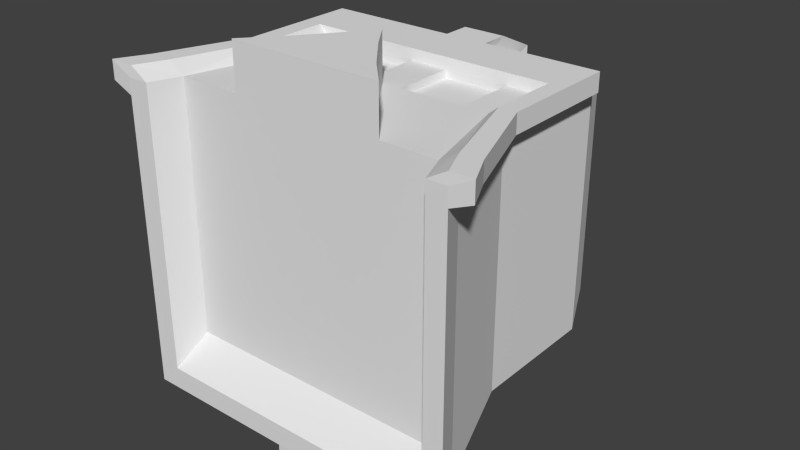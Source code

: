 # Source: DarkHelmet_edit.blend  (saved by Blender 2.72.0; exported with 4.5.12 LTS)
import bpy
from mathutils import Matrix  # noqa: F401  (used for matrix-valued properties, if any)

bpy.ops.wm.read_factory_settings(use_empty=True)
scene = bpy.context.scene
scene.name = 'Scene'

# ---- collections
col_collection_1 = bpy.data.collections.new('Collection 1'); scene.collection.children.link(col_collection_1)

# ---- materials (node trees are filled in below, after node groups)
mat_material_003 = bpy.data.materials.new('Material.003')
mat_material_003.alpha_threshold = 0.0
mat_material_003.use_transparent_shadow = False
mat_material_003.roughness = 0.5
mat_headsg = bpy.data.materials.new('HeadSG')
mat_headsg.alpha_threshold = 0.0
mat_headsg.use_transparent_shadow = False
mat_headsg.diffuse_color = (0.0, 0.0, 0.0, 1.0)
mat_headsg.roughness = 0.5

# ---- material node trees

# ---- world
world_world = bpy.data.worlds.new('World'); scene.world = world_world
world_world.color = (0.05088, 0.05088, 0.05088)
world_world.use_sun_shadow = False
world_world.sun_shadow_jitter_overblur = 0.0
world_world.cycles.sampling_method = 'MANUAL'
world_world.cycles.sample_map_resolution = 256

# ---- meshes
me_cube_002 = bpy.data.meshes.new('Cube.002')
me_cube_002.from_pydata([(-55.34, -38.78, -56.27), (55.57, -38.78, -56.27), (-45.27, 41.48, 42.11), (-45.27, 41.48, -48.43), (45.27, 41.48, -48.43), (45.27, 41.48, 42.11), (60.3, -49.45, -67.29), (-45.27, -5.026, -48.43), (45.27, -5.026, -48.43), (-60.22, -49.45, -67.29), (-45.27, 32.76, 42.11), (-45.27, 32.76, -48.43), (45.27, 32.76, -48.43), (45.27, 32.76, 42.11), (39.95, 41.48, -48.43), (49.06, -38.78, -56.27), (39.95, 41.48, 42.11), (49.06, -38.78, 42.11), (39.95, -5.026, -48.43), (39.95, -5.026, 42.11), (39.95, 32.76, -48.43), (39.95, 32.76, 42.11), (-47.99, -38.78, -56.27), (-39.27, 41.48, 42.11), (-39.27, -5.026, -48.43), (-39.27, 32.76, -48.43), (-39.27, 41.48, -48.43), (-47.99, -38.78, 42.11), (-39.27, -5.026, 42.11), (-39.27, 32.76, 42.11), (-45.27, 41.48, 36.22), (-55.34, -38.78, 36.22), (45.27, 41.48, 36.22), (55.57, -38.78, 36.22), (-45.27, -5.026, 36.22), (45.27, -5.026, 36.22), (-45.27, 32.76, 36.22), (45.27, 32.76, 36.22), (49.06, -38.78, 36.22), (39.95, 54.27, 36.22), (-39.27, 54.27, 36.22), (-47.99, -38.78, 36.22), (-45.27, 41.48, -40.53), (55.57, -38.78, -48.37), (45.27, -5.026, -40.53), (45.27, 32.76, -40.53), (-55.34, -38.78, -48.37), (45.27, 41.48, -40.53), (-45.27, -5.026, -40.53), (-45.27, 32.76, -40.53), (49.06, -38.78, -48.37), (39.95, 54.27, -40.53), (-39.27, 54.27, -40.53), (-47.99, -38.78, -48.37), (31.07, 41.48, -48.43), (29.4, -38.78, 42.11), (31.07, -5.026, 42.11), (31.07, 32.76, 42.11), (29.4, -38.78, -56.27), (31.07, 41.48, 42.11), (31.07, -5.026, -48.43), (31.07, 32.76, -48.43), (29.4, -38.78, 36.22), (31.07, 54.27, 36.22), (29.4, -38.78, -48.37), (31.07, 54.27, -40.53), (-25.19, -38.78, -56.27), (-27.81, 41.48, 42.11), (-27.81, -5.026, -48.43), (-27.81, 32.76, -48.43), (-27.81, 54.27, 36.22), (-27.81, 54.27, -40.53), (-27.81, 41.48, -48.43), (-25.19, -38.78, 42.11), (-27.81, -5.026, 42.11), (-27.81, 32.76, 42.11), (-25.19, -38.78, 36.22), (-25.19, -38.78, -48.37), (-45.27, 16.44, -48.43), (45.27, 16.44, -48.43), (-60.22, -49.45, 42.06), (-4.868, 16.44, 39.39), (39.95, 16.44, -48.43), (39.95, 16.44, 42.11), (-39.27, 16.44, 42.11), (-39.27, 16.44, -48.43), (-45.27, 16.44, 36.22), (45.27, 16.44, 36.22), (-45.27, 16.44, -40.53), (45.27, 16.44, -40.53), (31.07, 16.44, -48.43), (31.07, 16.44, 42.11), (-27.81, 16.44, 42.11), (-27.81, 16.44, -48.43), (-4.868, -5.026, 39.39), (2.108, -38.78, 42.11), (1.626, -5.026, 42.11), (8.568, 16.44, 39.39), (2.108, -38.78, 36.22), (2.108, -38.78, -48.37), (8.568, -5.026, 39.39), (-27.81, 16.44, 39.39), (31.07, 16.44, 39.39), (-27.81, -5.026, 39.39), (31.07, -5.026, 39.39), (1.751, -15.17, 58.5), (1.626, 16.44, 42.11), (8.568, 41.48, -48.43), (8.544, -38.78, 42.11), (8.568, -5.026, 42.11), (8.568, 32.76, 42.11), (8.544, -38.78, 36.22), (8.544, -38.78, -48.37), (8.568, 16.44, 42.11), (8.544, -38.78, -56.27), (8.568, 41.48, 42.11), (8.568, -5.026, -48.43), (8.568, 32.76, -48.43), (8.568, 54.27, 36.22), (8.568, 54.27, -40.53), (8.568, 16.44, -48.43), (-3.913, -38.78, -56.27), (-4.868, 41.48, 42.11), (-4.868, -5.026, -48.43), (-4.868, 32.76, -48.43), (-4.868, 54.27, 36.22), (-4.868, 54.27, -40.53), (-4.868, 16.44, -48.43), (-4.868, 41.48, -48.43), (-3.913, -38.78, 42.11), (-4.868, -5.026, 42.11), (-4.868, 32.76, 42.11), (-3.913, -38.78, 36.22), (-3.913, -38.78, -48.37), (-4.868, 16.44, 42.11), (-4.821, -14.35, 42.11), (8.782, -15.0, 42.11), (29.4, -38.78, 58.5), (-25.19, -38.78, 58.5), (2.108, -38.78, 58.5), (1.626, -5.026, 58.5), (8.544, -38.78, 58.5), (-3.913, -38.78, 58.5), (-5.582, -15.12, 58.5), (8.782, -15.0, 58.5), (-62.61, -38.4, 45.94), (62.58, -38.4, 45.94), (-51.24, -7.396, 45.94), (50.95, -7.396, 45.94), (-51.24, 35.26, 45.94), (50.95, 35.26, 45.94), (55.23, -38.4, 45.94), (44.95, -7.396, 45.94), (44.95, 35.26, 45.94), (-54.32, -38.4, 45.94), (-44.47, -7.396, 45.94), (-44.47, 35.26, 45.94), (-62.61, -38.4, 39.29), (62.58, -38.4, 39.29), (-51.24, -7.396, 39.29), (50.95, -7.396, 39.29), (-51.24, 35.26, 39.29), (50.95, 35.26, 39.29), (34.92, 35.26, 45.94), (-31.54, 35.26, 45.94), (50.95, 16.84, 45.94), (-51.24, 16.84, 45.94), (44.95, 16.84, 45.94), (-44.47, 16.84, 45.94), (-51.24, 16.84, 39.29), (50.95, 16.84, 39.29), (34.92, 16.84, 45.94), (-31.54, 16.84, 45.94), (1.693, 45.1, -56.25), (1.693, 35.26, 45.94), (2.232, -38.4, -66.48), (1.693, 45.1, 45.94), (1.693, -7.396, -56.25), (1.693, 35.26, -56.25), (1.693, 59.53, 39.29), (1.693, 59.53, -47.33), (1.693, 16.84, -56.25), (1.693, 16.84, 45.94), (9.528, 45.1, -56.25), (9.528, 35.26, 45.94), (9.528, 16.84, 45.94), (9.496, -38.4, -66.48), (9.528, 45.1, 45.94), (9.528, -7.396, -56.25), (9.528, 35.26, -56.25), (9.528, 59.53, 39.29), (9.528, 59.53, -47.33), (9.528, 16.84, -56.25), (-4.564, -38.4, -66.48), (-5.636, 45.1, 45.94), (-5.636, -7.396, -56.25), (-5.636, 35.26, -56.25), (-5.636, 59.53, 39.29), (-5.636, 59.53, -47.33), (-5.636, 16.84, -56.25), (-5.636, 45.1, -56.25), (-5.636, 35.26, 45.94), (-5.636, 16.84, 45.94), (60.3, -49.45, 42.06), (53.23, -49.45, -67.29), (53.23, -49.45, 42.06), (-52.24, -49.45, -67.29), (-52.24, -49.45, 42.06), (-60.22, -49.45, 36.14), (60.3, -49.45, 36.14), (53.23, -49.45, 36.14), (-52.24, -49.45, 36.14), (60.3, -49.45, -59.36), (-60.22, -49.45, -59.36), (53.23, -49.45, -59.36), (-52.24, -49.45, -59.36), (31.87, -49.45, -67.29), (31.87, -49.45, -59.36), (-27.46, -49.45, -67.29), (-27.46, -49.45, -59.36), (2.205, -49.45, -59.36), (2.205, -49.45, -67.29), (9.199, -49.45, -59.36), (9.199, -49.45, -67.29), (-4.338, -49.45, -67.29), (-4.338, -49.45, -59.36), (-68.12, -49.08, 45.9), (67.91, -49.08, 45.9), (59.93, -49.08, 45.9), (-59.11, -49.08, 45.9), (-68.12, -49.08, 39.23), (67.91, -49.08, 39.23), (2.339, -49.08, -77.54), (10.23, -49.08, -77.54), (-5.045, -49.08, -77.54), (-18.16, -38.78, -56.27), (-20.23, 41.48, 42.11), (-20.23, -5.026, -48.43), (-20.23, 32.76, -48.43), (-20.23, 54.27, 36.22), (-20.23, 54.27, -40.53), (-20.23, 16.44, -48.43), (-20.23, 41.48, -48.43), (-18.16, -38.78, 42.11), (-20.23, -5.026, 42.11), (-20.23, 32.76, 42.11), (-18.16, -38.78, 36.22), (-18.16, -38.78, -48.37), (-20.23, 16.44, 42.11), (-15.07, -27.31, 42.11), (-18.16, -38.78, 58.5), (-15.26, -27.56, 58.5), (-22.98, 35.26, 45.94), (-22.98, 16.84, 45.94), (-20.23, -5.026, 39.39), (-20.23, 16.44, 39.39), (-19.82, -49.45, -67.29), (-19.82, -49.45, -59.36), (24.35, 41.48, -48.43), (23.17, -38.78, 42.11), (24.35, -5.026, 42.11), (24.35, 32.76, 42.11), (23.17, -38.78, 36.22), (23.17, -38.78, -48.37), (24.35, 16.44, 42.11), (23.17, -38.78, -56.27), (24.35, 41.48, 42.11), (24.35, -5.026, -48.43), (24.35, 32.76, -48.43), (24.35, 54.27, 36.22), (24.35, 54.27, -40.53), (24.35, 16.44, -48.43), (19.83, -28.61, 42.11), (23.17, -38.78, 58.5), (19.83, -28.61, 58.5), (27.34, 35.26, 45.94), (27.34, 16.84, 45.94), (24.35, -5.026, 39.39), (24.35, 16.44, 39.39), (25.1, -49.45, -59.36), (25.1, -49.45, -67.29)], [], [(48, 7, 0, 46), (18, 8, 1, 15), (86, 34, 159, 169), (126, 125, 197, 198), (265, 58, 216, 280), (42, 52, 3), (88, 78, 7, 48), (82, 79, 8, 18), (106, 113, 185, 182), (21, 57, 163, 153), (42, 3, 11, 49), (14, 4, 12, 20), (32, 5, 13, 37), (23, 2, 10, 29), (60, 18, 15, 58), (27, 28, 155, 154), (247, 77, 219, 257), (4, 14, 51), (90, 82, 18, 60), (146, 151, 228, 227), (54, 14, 20, 61), (5, 16, 21, 13), (74, 28, 27, 73), (71, 72, 26, 52), (92, 84, 28, 74), (67, 23, 29, 75), (7, 24, 22, 0), (154, 145, 226, 229), (78, 85, 24, 7), (3, 26, 25, 11), (120, 116, 188, 192), (44, 35, 33, 43), (53, 41, 211, 215), (23, 40, 2), (36, 86, 169, 161), (89, 87, 35, 44), (2, 30, 36, 10), (47, 32, 37, 45), (55, 62, 38, 17), (5, 32, 39), (67, 70, 40, 23), (17, 38, 210, 205), (34, 48, 46, 31), (15, 1, 6, 204), (40, 52, 42, 30), (86, 88, 48, 34), (30, 42, 49, 36), (62, 64, 50, 38), (32, 47, 51, 39), (70, 71, 52, 40), (121, 193, 234, 224), (8, 44, 43, 1), (79, 89, 44, 8), (4, 47, 45, 12), (267, 60, 58, 265), (1, 43, 212, 6), (271, 90, 60, 267), (258, 54, 61, 268), (19, 56, 55, 17), (51, 14, 54, 65), (83, 91, 56, 19), (16, 59, 57, 21), (259, 262, 62, 55), (16, 39, 63, 59), (262, 263, 64, 62), (39, 51, 65, 63), (244, 74, 73, 249), (240, 242, 72, 71), (248, 92, 101, 255), (236, 67, 75, 245), (236, 239, 70, 67), (239, 240, 71, 70), (24, 68, 66, 22), (235, 121, 224, 256), (85, 93, 68, 24), (26, 72, 69, 25), (27, 41, 76, 73), (41, 53, 77, 76), (49, 11, 78, 88), (20, 12, 79, 82), (34, 31, 157, 159), (118, 119, 191, 190), (61, 20, 82, 90), (128, 126, 198, 200), (134, 106, 182, 202), (11, 25, 85, 78), (10, 36, 161, 149), (45, 37, 87, 89), (36, 49, 88, 86), (12, 45, 89, 79), (268, 61, 90, 271), (46, 0, 9, 213), (83, 19, 152, 167), (25, 69, 93, 85), (125, 122, 194, 197), (22, 66, 218, 206), (119, 107, 183, 191), (29, 10, 149, 156), (129, 132, 98, 95), (132, 133, 99, 98), (109, 96, 136), (13, 21, 153, 150), (113, 106, 96, 109), (121, 123, 195, 193), (77, 53, 215, 219), (115, 118, 190, 187), (28, 84, 168, 155), (19, 17, 151, 152), (124, 128, 200, 196), (58, 15, 204, 216), (50, 64, 217, 214), (122, 131, 201, 194), (95, 98, 111, 108), (98, 99, 112, 111), (37, 13, 150, 162), (260, 109, 136, 272), (270, 258, 107, 119), (130, 134, 81, 94), (266, 115, 110, 261), (266, 269, 118, 115), (269, 270, 119, 118), (264, 91, 171, 276), (96, 130, 135), (245, 75, 164, 252), (106, 134, 130, 96), (127, 124, 196, 199), (35, 87, 170, 160), (261, 110, 184, 275), (116, 114, 186, 188), (237, 123, 121, 235), (38, 50, 214, 210), (241, 127, 123, 237), (242, 128, 124, 238), (243, 246, 132, 129), (246, 247, 133, 132), (238, 124, 127, 241), (16, 5, 39), (40, 30, 2), (52, 26, 3), (47, 4, 51), (136, 96, 140, 144), (249, 73, 138, 251), (272, 136, 144, 274), (96, 135, 143, 140), (105, 139, 141, 144), (251, 138, 250), (274, 144, 141, 273), (139, 105, 143, 142), (243, 129, 142, 250), (95, 108, 141, 139), (129, 95, 139, 142), (259, 55, 137, 273), (160, 148, 146, 158), (155, 147, 145, 154), (170, 165, 148, 160), (168, 166, 147, 155), (148, 152, 151, 146), (165, 167, 152, 148), (147, 159, 157, 145), (166, 169, 159, 147), (162, 150, 165, 170), (156, 149, 166, 168), (150, 153, 167, 165), (164, 156, 168, 172), (149, 161, 169, 166), (153, 163, 171, 167), (252, 164, 172, 253), (195, 177, 175, 193), (199, 181, 177, 195), (200, 173, 178, 196), (191, 183, 173, 180), (187, 176, 174, 184), (187, 190, 179, 176), (190, 191, 180, 179), (196, 178, 181, 199), (184, 174, 182, 185), (177, 188, 186, 175), (181, 192, 188, 177), (173, 183, 189, 178), (178, 189, 192, 181), (275, 184, 185, 276), (180, 173, 200, 198), (176, 194, 201, 174), (176, 179, 197, 194), (179, 180, 198, 197), (174, 201, 202, 182), (84, 92, 172, 168), (41, 27, 207, 211), (117, 120, 192, 189), (91, 83, 167, 171), (33, 35, 160, 158), (75, 29, 156, 164), (123, 127, 199, 195), (151, 17, 205, 228), (87, 37, 162, 170), (107, 117, 189, 183), (248, 134, 202, 253), (110, 115, 187, 184), (140, 105, 144), (105, 140, 143), (255, 101, 103, 254), (278, 97, 100, 277), (244, 130, 94, 254), (113, 109, 100, 97), (264, 113, 97, 278), (92, 74, 103, 101), (56, 91, 102, 104), (260, 56, 104, 277), (214, 204, 6, 212), (217, 216, 204, 214), (205, 203, 227, 228), (213, 9, 206, 215), (205, 210, 209, 203), (80, 208, 211, 207), (210, 214, 212, 209), (208, 213, 215, 211), (279, 280, 216, 217), (215, 206, 218, 219), (223, 221, 232, 233), (225, 224, 221, 220), (208, 80, 226, 230), (220, 221, 223, 222), (221, 224, 234, 232), (257, 256, 224, 225), (80, 207, 229, 226), (203, 209, 231, 227), (175, 186, 233, 232), (145, 157, 230, 226), (112, 99, 220, 222), (193, 175, 232, 234), (158, 146, 227, 231), (186, 114, 223, 233), (157, 31, 208, 230), (43, 33, 209, 212), (263, 112, 222, 279), (99, 133, 225, 220), (0, 22, 206, 9), (31, 46, 213, 208), (33, 158, 231, 209), (27, 154, 229, 207), (133, 247, 257, 225), (130, 244, 249, 135), (126, 128, 242, 240), (134, 248, 255, 81), (122, 236, 245, 131), (122, 125, 239, 236), (125, 126, 240, 239), (66, 235, 256, 218), (131, 245, 252, 201), (68, 237, 235, 66), (93, 241, 237, 68), (72, 242, 238, 69), (73, 76, 246, 243), (76, 77, 247, 246), (69, 238, 241, 93), (135, 249, 251, 143), (143, 251, 250, 142), (73, 243, 250, 138), (201, 252, 253, 202), (92, 248, 253, 172), (81, 255, 254, 94), (74, 244, 254, 103), (219, 218, 256, 257), (114, 265, 280, 223), (116, 267, 265, 114), (120, 271, 267, 116), (107, 258, 268, 117), (108, 111, 262, 259), (111, 112, 263, 262), (117, 268, 271, 120), (56, 260, 272, 55), (65, 54, 258, 270), (59, 266, 261, 57), (59, 63, 269, 266), (63, 65, 270, 269), (113, 264, 276, 185), (57, 261, 275, 163), (55, 272, 274, 137), (137, 274, 273), (108, 259, 273, 141), (163, 275, 276, 171), (102, 278, 277, 104), (91, 264, 278, 102), (109, 260, 277, 100), (222, 223, 280, 279), (64, 263, 279, 217)])
_uv = me_cube_002.uv_layers.new(name='UVMap')
_uv.uv.foreach_set('vector', [0.7409, 0.1929, 0.7706, 0.1929, 0.7706, 0.2226, 0.7409, 0.2226, 0.7409, 0.1929, 0.7706, 0.1929, 0.7706, 0.2226, 0.7409, 0.2226, 0.7409, 0.1929, 0.7706, 0.1929, 0.7706, 0.2226, 0.7409, 0.2226, 0.7409, 0.1929, 0.7706, 0.1929, 0.7706, 0.2226, 0.7409, 0.2226, 0.7557, 0.1929, 0.7706, 0.1929, 0.7706, 0.2226, 0.7557, 0.2226, 0.7409, 0.1929, 0.7706, 0.1929, 0.7706, 0.2226, 0.7409, 0.1929, 0.7706, 0.1929, 0.7706, 0.2226, 0.7409, 0.2226, 0.7409, 0.1929, 0.7706, 0.1929, 0.7706, 0.2226, 0.7409, 0.2226, 0.7409, 0.1929, 0.7706, 0.1929, 0.7706, 0.2226, 0.7409, 0.2226, 0.7409, 0.1929, 0.7706, 0.1929, 0.7706, 0.2226, 0.7409, 0.2226, 0.7409, 0.1929, 0.7706, 0.1929, 0.7706, 0.2226, 0.7409, 0.2226, 0.7409, 0.1929, 0.7706, 0.1929, 0.7706, 0.2226, 0.7409, 0.2226, 0.7409, 0.1929, 0.7706, 0.1929, 0.7706, 0.2226, 0.7409, 0.2226, 0.7409, 0.1929, 0.7706, 0.1929, 0.7706, 0.2226, 0.7409, 0.2226, 0.7409, 0.1929, 0.7706, 0.1929, 0.7706, 0.2226, 0.7409, 0.2226, 0.7409, 0.1929, 0.7706, 0.1929, 0.7706, 0.2226, 0.7409, 0.2226, 0.7557, 0.1929, 0.7706, 0.1929, 0.7706, 0.2226, 0.7557, 0.2226, 0.7409, 0.1929, 0.7706, 0.1929, 0.7706, 0.2226, 0.7409, 0.1929, 0.7706, 0.1929, 0.7706, 0.2226, 0.7409, 0.2226, 0.7409, 0.1929, 0.7706, 0.1929, 0.7706, 0.2226, 0.7409, 0.2226, 0.7409, 0.1929, 0.7706, 0.1929, 0.7706, 0.2226, 0.7409, 0.2226, 0.7409, 0.1929, 0.7706, 0.1929, 0.7706, 0.2226, 0.7409, 0.2226, 0.05275, 0.03364, 0.08243, 0.03364, 0.08243, 0.06332, 0.05275, 0.06332, 0.7409, 0.1929, 0.7706, 0.1929, 0.7706, 0.2226, 0.7409, 0.2226, 0.05275, 0.03364, 0.08243, 0.03364, 0.08243, 0.06332, 0.05275, 0.06332, 0.7409, 0.1929, 0.7706, 0.1929, 0.7706, 0.2226, 0.7409, 0.2226, 0.7409, 0.1929, 0.7706, 0.1929, 0.7706, 0.2226, 0.7409, 0.2226, 0.7409, 0.1929, 0.7706, 0.1929, 0.7706, 0.2226, 0.7409, 0.2226, 0.7409, 0.1929, 0.7706, 0.1929, 0.7706, 0.2226, 0.7409, 0.2226, 0.7409, 0.1929, 0.7706, 0.1929, 0.7706, 0.2226, 0.7409, 0.2226, 0.7409, 0.1929, 0.7706, 0.1929, 0.7706, 0.2226, 0.7409, 0.2226, 0.7409, 0.1929, 0.7706, 0.1929, 0.7706, 0.2226, 0.7409, 0.2226, 0.7409, 0.1929, 0.7706, 0.1929, 0.7706, 0.2226, 0.7409, 0.2226, 0.7409, 0.1929, 0.7706, 0.1929, 0.7706, 0.2226, 0.7409, 0.1929, 0.7706, 0.1929, 0.7706, 0.2226, 0.7409, 0.2226, 0.7409, 0.1929, 0.7706, 0.1929, 0.7706, 0.2226, 0.7409, 0.2226, 0.7409, 0.1929, 0.7706, 0.1929, 0.7706, 0.2226, 0.7409, 0.2226, 0.7409, 0.1929, 0.7706, 0.1929, 0.7706, 0.2226, 0.7409, 0.2226, 0.7409, 0.1929, 0.7706, 0.1929, 0.7706, 0.2226, 0.7409, 0.2226, 0.7409, 0.1929, 0.7706, 0.1929, 0.7706, 0.2226, 0.7409, 0.1929, 0.7706, 0.1929, 0.7706, 0.2226, 0.7409, 0.2226, 0.7409, 0.1929, 0.7706, 0.1929, 0.7706, 0.2226, 0.7409, 0.2226, 0.7409, 0.1929, 0.7706, 0.1929, 0.7706, 0.2226, 0.7409, 0.2226, 0.7409, 0.1929, 0.7706, 0.1929, 0.7706, 0.2226, 0.7409, 0.2226, 0.7409, 0.1929, 0.7706, 0.1929, 0.7706, 0.2226, 0.7409, 0.2226, 0.7409, 0.1929, 0.7706, 0.1929, 0.7706, 0.2226, 0.7409, 0.2226, 0.7409, 0.1929, 0.7706, 0.1929, 0.7706, 0.2226, 0.7409, 0.2226, 0.7409, 0.1929, 0.7706, 0.1929, 0.7706, 0.2226, 0.7409, 0.2226, 0.7409, 0.1929, 0.7706, 0.1929, 0.7706, 0.2226, 0.7409, 0.2226, 0.7409, 0.1929, 0.7706, 0.1929, 0.7706, 0.2226, 0.7409, 0.2226, 0.7409, 0.1929, 0.7706, 0.1929, 0.7706, 0.2226, 0.7409, 0.2226, 0.7409, 0.1929, 0.7706, 0.1929, 0.7706, 0.2226, 0.7409, 0.2226, 0.7409, 0.1929, 0.7706, 0.1929, 0.7706, 0.2226, 0.7409, 0.2226, 0.7409, 0.1929, 0.7706, 0.1929, 0.7706, 0.2226, 0.7409, 0.2226, 0.7557, 0.1929, 0.7706, 0.1929, 0.7706, 0.2226, 0.7557, 0.2226, 0.7409, 0.1929, 0.7706, 0.1929, 0.7706, 0.2226, 0.7409, 0.2226, 0.7557, 0.1929, 0.7706, 0.1929, 0.7706, 0.2226, 0.7557, 0.2226, 0.7557, 0.1929, 0.7706, 0.1929, 0.7706, 0.2226, 0.7557, 0.2226, 0.05275, 0.03364, 0.08243, 0.03364, 0.08243, 0.06332, 0.05275, 0.06332, 0.7409, 0.1929, 0.7706, 0.1929, 0.7706, 0.2226, 0.7409, 0.2226, 0.05275, 0.03364, 0.08243, 0.03364, 0.08243, 0.06332, 0.05275, 0.06332, 0.7409, 0.1929, 0.7706, 0.1929, 0.7706, 0.2226, 0.7409, 0.2226, 0.7409, 0.2077, 0.7706, 0.2077, 0.7706, 0.2226, 0.7409, 0.2226, 0.7409, 0.1929, 0.7706, 0.1929, 0.7706, 0.2226, 0.7409, 0.2226, 0.7409, 0.2077, 0.7706, 0.2077, 0.7706, 0.2226, 0.7409, 0.2226, 0.7409, 0.1929, 0.7706, 0.1929, 0.7706, 0.2226, 0.7409, 0.2226, 0.06759, 0.03364, 0.08243, 0.03364, 0.08243, 0.06332, 0.06759, 0.06332, 0.7409, 0.2077, 0.7706, 0.2077, 0.7706, 0.2226, 0.7409, 0.2226, 0.7557, 0.1929, 0.7706, 0.1929, 0.7706, 0.2226, 0.7557, 0.2226, 0.7557, 0.1929, 0.7706, 0.1929, 0.7706, 0.2226, 0.7557, 0.2226, 0.7409, 0.2077, 0.7706, 0.2077, 0.7706, 0.2226, 0.7409, 0.2226, 0.7409, 0.2077, 0.7706, 0.2077, 0.7706, 0.2226, 0.7409, 0.2226, 0.7409, 0.1929, 0.7706, 0.1929, 0.7706, 0.2226, 0.7409, 0.2226, 0.7557, 0.1929, 0.7706, 0.1929, 0.7706, 0.2226, 0.7557, 0.2226, 0.7409, 0.1929, 0.7706, 0.1929, 0.7706, 0.2226, 0.7409, 0.2226, 0.7409, 0.1929, 0.7706, 0.1929, 0.7706, 0.2226, 0.7409, 0.2226, 0.7409, 0.1929, 0.7706, 0.1929, 0.7706, 0.2226, 0.7409, 0.2226, 0.7409, 0.1929, 0.7706, 0.1929, 0.7706, 0.2226, 0.7409, 0.2226, 0.7409, 0.1929, 0.7706, 0.1929, 0.7706, 0.2226, 0.7409, 0.2226, 0.7409, 0.1929, 0.7706, 0.1929, 0.7706, 0.2226, 0.7409, 0.2226, 0.7409, 0.1929, 0.7706, 0.1929, 0.7706, 0.2226, 0.7409, 0.2226, 0.7409, 0.1929, 0.7706, 0.1929, 0.7706, 0.2226, 0.7409, 0.2226, 0.7409, 0.1929, 0.7706, 0.1929, 0.7706, 0.2226, 0.7409, 0.2226, 0.7409, 0.1929, 0.7706, 0.1929, 0.7706, 0.2226, 0.7409, 0.2226, 0.7409, 0.1929, 0.7706, 0.1929, 0.7706, 0.2226, 0.7409, 0.2226, 0.7409, 0.1929, 0.7706, 0.1929, 0.7706, 0.2226, 0.7409, 0.2226, 0.7409, 0.1929, 0.7706, 0.1929, 0.7706, 0.2226, 0.7409, 0.2226, 0.7409, 0.1929, 0.7706, 0.1929, 0.7706, 0.2226, 0.7409, 0.2226, 0.7409, 0.1929, 0.7706, 0.1929, 0.7706, 0.2226, 0.7409, 0.2226, 0.7409, 0.1929, 0.7706, 0.1929, 0.7706, 0.2226, 0.7409, 0.2226, 0.7557, 0.1929, 0.7706, 0.1929, 0.7706, 0.2226, 0.7557, 0.2226, 0.7409, 0.1929, 0.7706, 0.1929, 0.7706, 0.2226, 0.7409, 0.2226, 0.7409, 0.1929, 0.7706, 0.1929, 0.7706, 0.2226, 0.7409, 0.2226, 0.7409, 0.1929, 0.7706, 0.1929, 0.7706, 0.2226, 0.7409, 0.2226, 0.7409, 0.1929, 0.7706, 0.1929, 0.7706, 0.2226, 0.7409, 0.2226, 0.7409, 0.1929, 0.7706, 0.1929, 0.7706, 0.2226, 0.7409, 0.2226, 0.7409, 0.1929, 0.7706, 0.1929, 0.7706, 0.2226, 0.7409, 0.2226, 0.7409, 0.1929, 0.7706, 0.1929, 0.7706, 0.2226, 0.7409, 0.2226, 0.7409, 0.1929, 0.7706, 0.1929, 0.7706, 0.2226, 0.7409, 0.2226, 0.7409, 0.1929, 0.7706, 0.1929, 0.7706, 0.2226, 0.7409, 0.2226, 0.05275, 0.03364, 0.08243, 0.03364, 0.08243, 0.06332, 0.7409, 0.1929, 0.7706, 0.1929, 0.7706, 0.2226, 0.7409, 0.2226, 0.05275, 0.03364, 0.08243, 0.03364, 0.08243, 0.06332, 0.05275, 0.06332, 0.7409, 0.1929, 0.7706, 0.1929, 0.7706, 0.2226, 0.7409, 0.2226, 0.7409, 0.1929, 0.7706, 0.1929, 0.7706, 0.2226, 0.7409, 0.2226, 0.7409, 0.1929, 0.7706, 0.1929, 0.7706, 0.2226, 0.7409, 0.2226, 0.7409, 0.1929, 0.7706, 0.1929, 0.7706, 0.2226, 0.7409, 0.2226, 0.7409, 0.1929, 0.7706, 0.1929, 0.7706, 0.2226, 0.7409, 0.2226, 0.7409, 0.1929, 0.7706, 0.1929, 0.7706, 0.2226, 0.7409, 0.2226, 0.7409, 0.1929, 0.7706, 0.1929, 0.7706, 0.2226, 0.7409, 0.2226, 0.7409, 0.1929, 0.7706, 0.1929, 0.7706, 0.2226, 0.7409, 0.2226, 0.7409, 0.1929, 0.7706, 0.1929, 0.7706, 0.2226, 0.7409, 0.2226, 0.7409, 0.1929, 0.7706, 0.1929, 0.7706, 0.2226, 0.7409, 0.2226, 0.7409, 0.1929, 0.7706, 0.1929, 0.7706, 0.2226, 0.7409, 0.2226, 0.7409, 0.1929, 0.7706, 0.1929, 0.7706, 0.2226, 0.7409, 0.2226, 0.06759, 0.03364, 0.08243, 0.03364, 0.08243, 0.06332, 0.06759, 0.06332, 0.7409, 0.2077, 0.7706, 0.2077, 0.7706, 0.2226, 0.7409, 0.2226, 0.7409, 0.1929, 0.7706, 0.1929, 0.7706, 0.2226, 0.7409, 0.2226, 0.7557, 0.1929, 0.7706, 0.1929, 0.7706, 0.2226, 0.7557, 0.2226, 0.7409, 0.2077, 0.7706, 0.2077, 0.7706, 0.2226, 0.7409, 0.2226, 0.7409, 0.2077, 0.7706, 0.2077, 0.7706, 0.2226, 0.7409, 0.2226, 0.7557, 0.1929, 0.7706, 0.1929, 0.7706, 0.2226, 0.7557, 0.2226, 0.05275, 0.03364, 0.08243, 0.03364, 0.08243, 0.06332, 0.7557, 0.1929, 0.7706, 0.1929, 0.7706, 0.2226, 0.7557, 0.2226, 0.05275, 0.03364, 0.08243, 0.03364, 0.08243, 0.06332, 0.05275, 0.06332, 0.7409, 0.1929, 0.7706, 0.1929, 0.7706, 0.2226, 0.7409, 0.2226, 0.7409, 0.1929, 0.7706, 0.1929, 0.7706, 0.2226, 0.7409, 0.2226, 0.7557, 0.1929, 0.7706, 0.1929, 0.7706, 0.2226, 0.7557, 0.2226, 0.7409, 0.1929, 0.7706, 0.1929, 0.7706, 0.2226, 0.7409, 0.2226, 0.7557, 0.1929, 0.7706, 0.1929, 0.7706, 0.2226, 0.7557, 0.2226, 0.7409, 0.1929, 0.7706, 0.1929, 0.7706, 0.2226, 0.7409, 0.2226, 0.7557, 0.1929, 0.7706, 0.1929, 0.7706, 0.2226, 0.7557, 0.2226, 0.7557, 0.1929, 0.7706, 0.1929, 0.7706, 0.2226, 0.7557, 0.2226, 0.7409, 0.2077, 0.7706, 0.2077, 0.7706, 0.2226, 0.7409, 0.2226, 0.7409, 0.2077, 0.7706, 0.2077, 0.7706, 0.2226, 0.7409, 0.2226, 0.7557, 0.1929, 0.7706, 0.1929, 0.7706, 0.2226, 0.7557, 0.2226, 0.7409, 0.1929, 0.7706, 0.1929, 0.7706, 0.2226, 0.7409, 0.1929, 0.7706, 0.1929, 0.7706, 0.2226, 0.7409, 0.1929, 0.7706, 0.1929, 0.7706, 0.2226, 0.7409, 0.1929, 0.7706, 0.1929, 0.7706, 0.2226, 0.7409, 0.1929, 0.7706, 0.1929, 0.7706, 0.2226, 0.7409, 0.2226, 0.7557, 0.1929, 0.7706, 0.1929, 0.7706, 0.2226, 0.7557, 0.2226, 0.7557, 0.1929, 0.7706, 0.1929, 0.7706, 0.2226, 0.7557, 0.2226, 0.7409, 0.1929, 0.7706, 0.1929, 0.7706, 0.2226, 0.7409, 0.2226, 0.7409, 0.1929, 0.7706, 0.1929, 0.7706, 0.2226, 0.7409, 0.2226, 0.5859, 0.05279, 0.6007, 0.05279, 0.6007, 0.06763, 0.7557, 0.1929, 0.7706, 0.1929, 0.7706, 0.2226, 0.7557, 0.2077, 0.7409, 0.1929, 0.7706, 0.1929, 0.7706, 0.2226, 0.7409, 0.2226, 0.7557, 0.1929, 0.7706, 0.1929, 0.7706, 0.2226, 0.7557, 0.2226, 0.7409, 0.1929, 0.7706, 0.1929, 0.7706, 0.2226, 0.7409, 0.2226, 0.7409, 0.1929, 0.7706, 0.1929, 0.7706, 0.2226, 0.7409, 0.2226, 0.7557, 0.1929, 0.7706, 0.1929, 0.7706, 0.2226, 0.7557, 0.2226, 0.7409, 0.1929, 0.7706, 0.1929, 0.7706, 0.2226, 0.7409, 0.2226, 0.7409, 0.1929, 0.7706, 0.1929, 0.7706, 0.2226, 0.7409, 0.2226, 0.7409, 0.1929, 0.7706, 0.1929, 0.7706, 0.2226, 0.7409, 0.2226, 0.7409, 0.1929, 0.7706, 0.1929, 0.7706, 0.2226, 0.7409, 0.2226, 0.7409, 0.1929, 0.7706, 0.1929, 0.7706, 0.2226, 0.7409, 0.2226, 0.7409, 0.1929, 0.7706, 0.1929, 0.7706, 0.2226, 0.7409, 0.2226, 0.7409, 0.1929, 0.7706, 0.1929, 0.7706, 0.2226, 0.7409, 0.2226, 0.7409, 0.1929, 0.7706, 0.1929, 0.7706, 0.2226, 0.7409, 0.2226, 0.7409, 0.1929, 0.7706, 0.1929, 0.7706, 0.2226, 0.7409, 0.2226, 0.7409, 0.1929, 0.7706, 0.1929, 0.7706, 0.2226, 0.7409, 0.2226, 0.7409, 0.1929, 0.7706, 0.1929, 0.7706, 0.2226, 0.7409, 0.2226, 0.7409, 0.1929, 0.7706, 0.1929, 0.7706, 0.2226, 0.7409, 0.2226, 0.7409, 0.1929, 0.7706, 0.1929, 0.7706, 0.2226, 0.7409, 0.2226, 0.7409, 0.1929, 0.7706, 0.1929, 0.7706, 0.2226, 0.7409, 0.2226, 0.7557, 0.1929, 0.7706, 0.1929, 0.7706, 0.2226, 0.7557, 0.2226, 0.7409, 0.1929, 0.7706, 0.1929, 0.7706, 0.2226, 0.7409, 0.2226, 0.7409, 0.1929, 0.7706, 0.1929, 0.7706, 0.2226, 0.7409, 0.2226, 0.7409, 0.1929, 0.7706, 0.1929, 0.7706, 0.2226, 0.7409, 0.2226, 0.7409, 0.1929, 0.7706, 0.1929, 0.7706, 0.2226, 0.7409, 0.2226, 0.7409, 0.1929, 0.7706, 0.1929, 0.7706, 0.2226, 0.7409, 0.2226, 0.7409, 0.1929, 0.7706, 0.1929, 0.7706, 0.2226, 0.7409, 0.2226, 0.7409, 0.1929, 0.7706, 0.1929, 0.7706, 0.2226, 0.7409, 0.2226, 0.7409, 0.1929, 0.7706, 0.1929, 0.7706, 0.2226, 0.7409, 0.2226, 0.7409, 0.1929, 0.7706, 0.1929, 0.7706, 0.2226, 0.7409, 0.2226, 0.7409, 0.1929, 0.7706, 0.1929, 0.7706, 0.2226, 0.7409, 0.2226, 0.7409, 0.1929, 0.7706, 0.1929, 0.7706, 0.2226, 0.7409, 0.2226, 0.7409, 0.1929, 0.7706, 0.1929, 0.7706, 0.2226, 0.7409, 0.2226, 0.7409, 0.1929, 0.7706, 0.1929, 0.7706, 0.2226, 0.7409, 0.2226, 0.7557, 0.1929, 0.7706, 0.1929, 0.7706, 0.2226, 0.7557, 0.2226, 0.7409, 0.1929, 0.7706, 0.1929, 0.7706, 0.2226, 0.7409, 0.2226, 0.7409, 0.1929, 0.7706, 0.1929, 0.7706, 0.2226, 0.7409, 0.2226, 0.7409, 0.1929, 0.7706, 0.1929, 0.7706, 0.2226, 0.7409, 0.2226, 0.7409, 0.1929, 0.7706, 0.1929, 0.7706, 0.2226, 0.7409, 0.2226, 0.7409, 0.1929, 0.7706, 0.1929, 0.7706, 0.2226, 0.7409, 0.2226, 0.7409, 0.1929, 0.7706, 0.1929, 0.7706, 0.2226, 0.7409, 0.2226, 0.7409, 0.1929, 0.7706, 0.1929, 0.7706, 0.2226, 0.7409, 0.2226, 0.7409, 0.1929, 0.7706, 0.1929, 0.7706, 0.2226, 0.7409, 0.2226, 0.7409, 0.1929, 0.7706, 0.1929, 0.7706, 0.2226, 0.7409, 0.2226, 0.7409, 0.1929, 0.7706, 0.1929, 0.7706, 0.2226, 0.7409, 0.2226, 0.7409, 0.1929, 0.7706, 0.1929, 0.7706, 0.2226, 0.7409, 0.2226, 0.7409, 0.1929, 0.7706, 0.1929, 0.7706, 0.2226, 0.7409, 0.2226, 0.7409, 0.1929, 0.7706, 0.1929, 0.7706, 0.2226, 0.7409, 0.2226, 0.7409, 0.1929, 0.7706, 0.1929, 0.7706, 0.2226, 0.7409, 0.2226, 0.7409, 0.1929, 0.7706, 0.1929, 0.7706, 0.2226, 0.7409, 0.2226, 0.7557, 0.1929, 0.7706, 0.1929, 0.7706, 0.2226, 0.7557, 0.2226, 0.7409, 0.1929, 0.7706, 0.1929, 0.7706, 0.2226, 0.7409, 0.2226, 0.5711, 0.05279, 0.6007, 0.05279, 0.6007, 0.08247, 0.5711, 0.05279, 0.6007, 0.05279, 0.6007, 0.08247, 0.7557, 0.1929, 0.7706, 0.1929, 0.7706, 0.2226, 0.7557, 0.2226, 0.7557, 0.1929, 0.7706, 0.1929, 0.7706, 0.2226, 0.7557, 0.2226, 0.7557, 0.1929, 0.7706, 0.1929, 0.7706, 0.2226, 0.7557, 0.2226, 0.7409, 0.1929, 0.7706, 0.1929, 0.7706, 0.2226, 0.7409, 0.2226, 0.7557, 0.1929, 0.7706, 0.1929, 0.7706, 0.2226, 0.7557, 0.2226, 0.7409, 0.1929, 0.7706, 0.1929, 0.7706, 0.2226, 0.7409, 0.2226, 0.7409, 0.1929, 0.7706, 0.1929, 0.7706, 0.2226, 0.7409, 0.2226, 0.7557, 0.1929, 0.7706, 0.1929, 0.7706, 0.2226, 0.7557, 0.2226, 0.7409, 0.1929, 0.7706, 0.1929, 0.7706, 0.2226, 0.7409, 0.2226, 0.7409, 0.1929, 0.7706, 0.1929, 0.7706, 0.2226, 0.7409, 0.2226, 0.7409, 0.1929, 0.7706, 0.1929, 0.7706, 0.2226, 0.7409, 0.2226, 0.7409, 0.1929, 0.7706, 0.1929, 0.7706, 0.2226, 0.7409, 0.2226, 0.7409, 0.1929, 0.7706, 0.1929, 0.7706, 0.2226, 0.7409, 0.2226, 0.7409, 0.1929, 0.7706, 0.1929, 0.7706, 0.2226, 0.7409, 0.2226, 0.7409, 0.1929, 0.7706, 0.1929, 0.7706, 0.2226, 0.7409, 0.2226, 0.7409, 0.1929, 0.7706, 0.1929, 0.7706, 0.2226, 0.7409, 0.2226, 0.7409, 0.2077, 0.7706, 0.2077, 0.7706, 0.2226, 0.7409, 0.2226, 0.7409, 0.1929, 0.7706, 0.1929, 0.7706, 0.2226, 0.7409, 0.2226, 0.7409, 0.1929, 0.7706, 0.1929, 0.7706, 0.2226, 0.7409, 0.2226, 0.7409, 0.1929, 0.7706, 0.1929, 0.7706, 0.2226, 0.7409, 0.2226, 0.7409, 0.1929, 0.7706, 0.1929, 0.7706, 0.2226, 0.7409, 0.2226, 0.7409, 0.1929, 0.7706, 0.1929, 0.7706, 0.2226, 0.7409, 0.2226, 0.7409, 0.1929, 0.7706, 0.1929, 0.7706, 0.2226, 0.7409, 0.2226, 0.7409, 0.2077, 0.7706, 0.2077, 0.7706, 0.2226, 0.7409, 0.2226, 0.7409, 0.1929, 0.7706, 0.1929, 0.7706, 0.2226, 0.7409, 0.2226, 0.7409, 0.1929, 0.7706, 0.1929, 0.7706, 0.2226, 0.7409, 0.2226, 0.7409, 0.1929, 0.7706, 0.1929, 0.7706, 0.2226, 0.7409, 0.2226, 0.7409, 0.1929, 0.7706, 0.1929, 0.7706, 0.2226, 0.7409, 0.2226, 0.7409, 0.1929, 0.7706, 0.1929, 0.7706, 0.2226, 0.7409, 0.2226, 0.7409, 0.1929, 0.7706, 0.1929, 0.7706, 0.2226, 0.7409, 0.2226, 0.7409, 0.1929, 0.7706, 0.1929, 0.7706, 0.2226, 0.7409, 0.2226, 0.7409, 0.1929, 0.7706, 0.1929, 0.7706, 0.2226, 0.7409, 0.2226, 0.7409, 0.1929, 0.7706, 0.1929, 0.7706, 0.2226, 0.7409, 0.2226, 0.7409, 0.1929, 0.7706, 0.1929, 0.7706, 0.2226, 0.7409, 0.2226, 0.7557, 0.1929, 0.7706, 0.1929, 0.7706, 0.2226, 0.7557, 0.2226, 0.7409, 0.1929, 0.7706, 0.1929, 0.7706, 0.2226, 0.7409, 0.2226, 0.7409, 0.1929, 0.7706, 0.1929, 0.7706, 0.2226, 0.7409, 0.2226, 0.7409, 0.1929, 0.7706, 0.1929, 0.7706, 0.2226, 0.7409, 0.2226, 0.7409, 0.1929, 0.7706, 0.1929, 0.7706, 0.2226, 0.7409, 0.2226, 0.7409, 0.1929, 0.7706, 0.1929, 0.7706, 0.2226, 0.7409, 0.2226, 0.7409, 0.1929, 0.7557, 0.1929, 0.7557, 0.2226, 0.7409, 0.2226, 0.05275, 0.03364, 0.06759, 0.03364, 0.06759, 0.06332, 0.05275, 0.06332, 0.7409, 0.1929, 0.7706, 0.1929, 0.7706, 0.2077, 0.7409, 0.2077, 0.7409, 0.1929, 0.7557, 0.1929, 0.7557, 0.2226, 0.7409, 0.2226, 0.7409, 0.1929, 0.7557, 0.1929, 0.7557, 0.2226, 0.7409, 0.2226, 0.7409, 0.1929, 0.7706, 0.1929, 0.7706, 0.2077, 0.7409, 0.2077, 0.7409, 0.1929, 0.7706, 0.1929, 0.7706, 0.2077, 0.7409, 0.2077, 0.7409, 0.1929, 0.7557, 0.1929, 0.7557, 0.2226, 0.7409, 0.2226, 0.7409, 0.1929, 0.7557, 0.1929, 0.7557, 0.2226, 0.7409, 0.2226, 0.7409, 0.1929, 0.7557, 0.1929, 0.7557, 0.2226, 0.7409, 0.2226, 0.7409, 0.1929, 0.7557, 0.1929, 0.7557, 0.2226, 0.7409, 0.2226, 0.7409, 0.1929, 0.7557, 0.1929, 0.7557, 0.2226, 0.7409, 0.2226, 0.7409, 0.1929, 0.7706, 0.1929, 0.7706, 0.2077, 0.7409, 0.2077, 0.7409, 0.1929, 0.7706, 0.1929, 0.7706, 0.2077, 0.7409, 0.2077, 0.7409, 0.1929, 0.7557, 0.1929, 0.7557, 0.2226, 0.7409, 0.2226, 0.7409, 0.1929, 0.7557, 0.1929, 0.7557, 0.2226, 0.7409, 0.2226, 0.7409, 0.1929, 0.7557, 0.1929, 0.7706, 0.2077, 0.7706, 0.2226, 0.7409, 0.1929, 0.7557, 0.1929, 0.7557, 0.2226, 0.7409, 0.2226, 0.7409, 0.1929, 0.7557, 0.1929, 0.7557, 0.2226, 0.7409, 0.2226, 0.7409, 0.1929, 0.7557, 0.1929, 0.7557, 0.2226, 0.7409, 0.2226, 0.7409, 0.1929, 0.7557, 0.1929, 0.7557, 0.2226, 0.7409, 0.2226, 0.7409, 0.1929, 0.7557, 0.1929, 0.7557, 0.2226, 0.7409, 0.2226, 0.7409, 0.1929, 0.7706, 0.1929, 0.7706, 0.2077, 0.7409, 0.2077, 0.7409, 0.1929, 0.7557, 0.1929, 0.7557, 0.2226, 0.7409, 0.2226, 0.7409, 0.1929, 0.7557, 0.1929, 0.7557, 0.2226, 0.7409, 0.2226, 0.7409, 0.1929, 0.7557, 0.1929, 0.7557, 0.2226, 0.7409, 0.2226, 0.7409, 0.1929, 0.7557, 0.1929, 0.7557, 0.2226, 0.7409, 0.2226, 0.7409, 0.1929, 0.7706, 0.1929, 0.7706, 0.2077, 0.7409, 0.2077, 0.7409, 0.1929, 0.7706, 0.1929, 0.7706, 0.2077, 0.7409, 0.2077, 0.7409, 0.1929, 0.7557, 0.1929, 0.7557, 0.2226, 0.7409, 0.2226, 0.05275, 0.03364, 0.06759, 0.03364, 0.06759, 0.06332, 0.05275, 0.06332, 0.7409, 0.1929, 0.7706, 0.1929, 0.7706, 0.2077, 0.7409, 0.2077, 0.7409, 0.1929, 0.7557, 0.1929, 0.7557, 0.2226, 0.7409, 0.2226, 0.7409, 0.1929, 0.7706, 0.1929, 0.7706, 0.2077, 0.7409, 0.2077, 0.7409, 0.1929, 0.7706, 0.1929, 0.7706, 0.2077, 0.7409, 0.2077, 0.7409, 0.1929, 0.7557, 0.1929, 0.7557, 0.2226, 0.7409, 0.2226, 0.7409, 0.1929, 0.7557, 0.1929, 0.7557, 0.2226, 0.7409, 0.2226, 0.7409, 0.1929, 0.7557, 0.1929, 0.7557, 0.2226, 0.7409, 0.2226, 0.5711, 0.05279, 0.5859, 0.05279, 0.5859, 0.06763, 0.7409, 0.1929, 0.7557, 0.1929, 0.7557, 0.2226, 0.7409, 0.2226, 0.7409, 0.1929, 0.7557, 0.1929, 0.7557, 0.2226, 0.7409, 0.2226, 0.7409, 0.1929, 0.7557, 0.1929, 0.7557, 0.2226, 0.7409, 0.2226, 0.7409, 0.1929, 0.7557, 0.1929, 0.7557, 0.2226, 0.7409, 0.2226, 0.7409, 0.1929, 0.7557, 0.1929, 0.7557, 0.2226, 0.7409, 0.2226, 0.7409, 0.1929, 0.7706, 0.1929, 0.7706, 0.2077, 0.7409, 0.2077, 0.7409, 0.1929, 0.7557, 0.1929, 0.7557, 0.2226, 0.7409, 0.2226])
me_cube_002.materials.append(mat_material_003)
me_cube_002.use_remesh_preserve_volume = False
me_cube_002.use_remesh_preserve_attributes = False
me_cube_002.use_mirror_vertex_groups = False
me_cube_002.update()
me_head = bpy.data.meshes.new('Head')
me_head.from_pydata([(-35.56, 204.1, -35.39), (-35.56, 204.1, 35.72), (-35.56, 275.2, 35.72), (-35.56, 275.2, -35.39), (35.56, 275.2, 35.72), (35.56, 275.2, -35.39), (35.56, 204.1, 35.72), (35.56, 204.1, -35.39)], [], [(0, 1, 2, 3), (3, 2, 4, 5), (5, 4, 6, 7), (1, 0, 7, 6), (4, 2, 1, 6), (0, 3, 5, 7)])
_uv = me_head.uv_layers.new(name='UVMap')
_uv.uv.foreach_set('vector', [0.5023, 0.8251, 0.3422, 0.8251, 0.3422, 0.9852, 0.5023, 0.9852, 0.6599, 0.9852, 0.5037, 0.9852, 0.5037, 0.8251, 0.6599, 0.8251, 0.02195, 0.9852, 0.1821, 0.9852, 0.1821, 0.8251, 0.02195, 0.8251, 0.9832, 0.9852, 0.8231, 0.9852, 0.8231, 0.8251, 0.9832, 0.8251, 0.1821, 0.9852, 0.3422, 0.9852, 0.3422, 0.8251, 0.1821, 0.8251, 0.6627, 0.8249, 0.6627, 0.985, 0.8228, 0.985, 0.8228, 0.8249])
me_head.materials.append(mat_headsg)
me_head.use_remesh_preserve_volume = False
me_head.use_remesh_preserve_attributes = False
me_head.use_mirror_vertex_groups = False
me_head.update()

# ---- objects
ob_darkhelmet_edit = bpy.data.objects.new('darkhelmet_edit', me_cube_002)
ob_head = bpy.data.objects.new('Head', me_head)

# ---- transforms, parenting, visibility, modifiers, constraints
ob_darkhelmet_edit.location = (-1.106, -1.594, 236.9)
ob_darkhelmet_edit.lineart.crease_threshold = 0.0
ob_head.location = (0.0, 0.0, 0.0)
ob_head.rotation_euler = (1.571, -0.0, 0.0)
ob_head.lineart.crease_threshold = 0.0

# ---- collection membership
col_collection_1.objects.link(ob_darkhelmet_edit)
col_collection_1.objects.link(ob_head)

# ---- scene / render settings (as saved in the file)
scene.frame_start = 1; scene.frame_end = 250; scene.frame_set(1)
scene.render.engine = 'BLENDER_EEVEE_NEXT'
scene.render.resolution_percentage = 50
scene.render.dither_intensity = 0.0
scene.cycles.use_denoising = False
scene.cycles.samples = 10
scene.cycles.sampling_pattern = 'TABULATED_SOBOL'
scene.cycles.light_sampling_threshold = 0.0
scene.cycles.use_adaptive_sampling = False
scene.cycles.use_light_tree = False
scene.cycles.blur_glossy = 0.0
scene.cycles.pixel_filter_type = 'GAUSSIAN'
scene.cycles.sample_clamp_indirect = 0.0
scene.view_settings.view_transform = 'Standard'
bpy.context.view_layer.update()

# ---- added for rendering (the .blend has no active camera and no usable light): camera, sun
cam_auto = bpy.data.cameras.new('AutoCamera')
cam_auto.lens = 50.0
cam_auto.sensor_width = 36.0
cam_auto.clip_end = 3590.3
ob_auto_camera = bpy.data.objects.new('AutoCamera', cam_auto)
scene.collection.objects.link(ob_auto_camera)
ob_auto_camera.location = (203.366, -242.048, 391.077)
ob_auto_camera.rotation_euler = (1.09748, -7.21219e-08, 0.694738)
scene.camera = ob_auto_camera
light_auto_sun = bpy.data.lights.new('AutoSun', 'SUN')
light_auto_sun.energy = 3.0
light_auto_sun.angle = 0.0523599
ob_auto_sun = bpy.data.objects.new('AutoSun', light_auto_sun)
scene.collection.objects.link(ob_auto_sun)
ob_auto_sun.rotation_euler = (0.872665, 0.174533, 0.523599)
bpy.context.view_layer.update()
